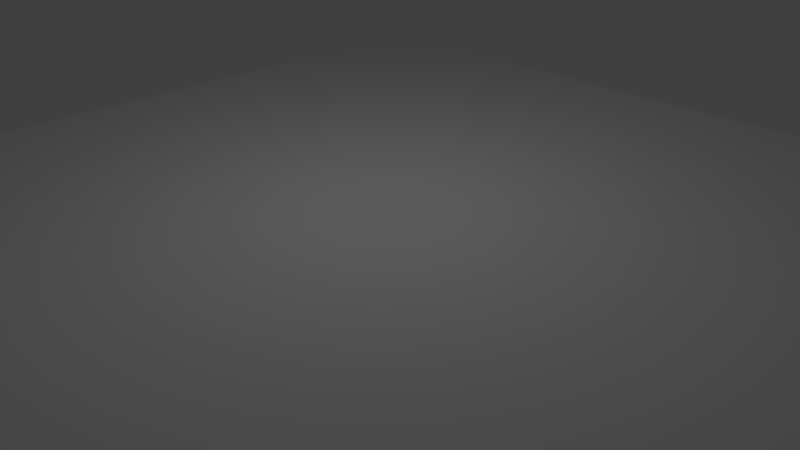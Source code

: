 # Source: forrestScene1.blend  (saved by Blender 2.69.0; exported with 4.5.12 LTS)
import bpy
from mathutils import Matrix  # noqa: F401  (used for matrix-valued properties, if any)

bpy.ops.wm.read_factory_settings(use_empty=True)
scene = bpy.context.scene
scene.name = 'Scene'

# ---- collections
col_collection_1 = bpy.data.collections.new('Collection 1'); scene.collection.children.link(col_collection_1)

# ---- materials (node trees are filled in below, after node groups)
mat_forrestfloor = bpy.data.materials.new('ForrestFloor')
mat_forrestfloor.alpha_threshold = 0.0
mat_forrestfloor.use_transparent_shadow = False
mat_forrestfloor.roughness = 0.5
mat_forrestfloor.line_color = (0.0, 0.0, 0.0, 1.0)

# ---- material node trees

# ---- world
world_world = bpy.data.worlds.new('World'); scene.world = world_world
world_world.color = (0.05088, 0.05088, 0.05088)
world_world.use_sun_shadow = False
world_world.sun_shadow_jitter_overblur = 0.0
world_world.cycles.sampling_method = 'MANUAL'
world_world.cycles.sample_map_resolution = 256

# ---- cameras
cam_camera = bpy.data.cameras.new('Camera')
cam_camera.clip_end = 100.0
cam_camera.lens = 35.0
cam_camera.sensor_width = 32.0
cam_camera.sensor_height = 18.0
cam_camera.ortho_scale = 7.314
cam_camera.dof.focus_distance = 0.0
cam_camera.dof.aperture_fstop = 128.0

# ---- lights
light_lamp = bpy.data.lights.new('Lamp', 'POINT')
light_lamp.transmission_factor = 0.0
light_lamp.cutoff_distance = 30.0
light_lamp.energy = 100.0
light_lamp.shadow_buffer_clip_start = 1.001
light_lamp.shadow_soft_size = 0.1
light_lamp.shadow_maximum_resolution = 0.006
light_lamp.use_absolute_resolution = True
light_lamp.cycles.use_multiple_importance_sampling = False

# ---- meshes
me_plane = bpy.data.meshes.new('Plane')
me_plane.from_pydata([(1.0, -1.0, 0.0), (-1.0, -1.0, 0.0), (1.0, 1.0, 0.0), (-1.0, 1.0, 0.0)], [], [(1, 0, 2, 3)])
_uv = me_plane.uv_layers.new(name='UVMap')
_uv.uv.foreach_set('vector', [0.0001001, 9.998e-05, 0.9999, 0.0001, 0.9999, 0.9999, 9.998e-05, 0.9999])
me_plane.materials.append(mat_forrestfloor)
me_plane.use_remesh_preserve_volume = False
me_plane.use_remesh_preserve_attributes = False
me_plane.use_mirror_vertex_groups = False
me_plane.update()

# ---- objects
ob_enemyspawn1 = bpy.data.objects.new('EnemySpawn1', None)
ob_plane = bpy.data.objects.new('Plane', me_plane)
ob_lamp = bpy.data.objects.new('Lamp', light_lamp)
ob_camera = bpy.data.objects.new('Camera', cam_camera)

# ---- transforms, parenting, visibility, modifiers, constraints
ob_enemyspawn1.location = (-0.06832, 0.2441, 0.3354)
ob_enemyspawn1.empty_image_offset = (0.0, 0.0)
ob_enemyspawn1.lineart.crease_threshold = 0.0
ob_plane.location = (0.0, 0.0, 0.0)
ob_plane.scale = (7.954, 7.954, 7.954)
ob_plane.lineart.crease_threshold = 0.0
ob_lamp.location = (-0.8377, 1.005, 5.709)
ob_lamp.rotation_euler = (0.6503, 0.05522, 1.866)
ob_lamp.lock_rotations_4d = False
ob_lamp.empty_display_type = 'ARROWS'
ob_lamp.color = (0.0, 0.0, 0.0, 0.0)
ob_lamp.lineart.crease_threshold = 0.0
ob_camera.location = (7.481, -6.508, 5.344)
ob_camera.rotation_euler = (1.109, 0.01082, 0.8149)
ob_camera.lock_rotations_4d = False
ob_camera.empty_display_type = 'ARROWS'
ob_camera.color = (0.0, 0.0, 0.0, 0.0)
ob_camera.display_type = 'WIRE'
ob_camera.lineart.crease_threshold = 0.0

# ---- collection membership
col_collection_1.objects.link(ob_enemyspawn1)
col_collection_1.objects.link(ob_plane)
col_collection_1.objects.link(ob_lamp)
col_collection_1.objects.link(ob_camera)

# ---- scene / render settings (as saved in the file)
scene.camera = ob_camera
scene.frame_start = 1; scene.frame_end = 250; scene.frame_set(1)
scene.render.engine = 'BLENDER_EEVEE_NEXT'
scene.render.image_settings.compression = 90
scene.render.resolution_percentage = 50
scene.render.dither_intensity = 0.0
scene.cycles.use_denoising = False
scene.cycles.samples = 10
scene.cycles.sampling_pattern = 'TABULATED_SOBOL'
scene.cycles.light_sampling_threshold = 0.0
scene.cycles.use_adaptive_sampling = False
scene.cycles.use_light_tree = False
scene.cycles.blur_glossy = 0.0
scene.cycles.volume_bounces = 1
scene.cycles.pixel_filter_type = 'GAUSSIAN'
scene.cycles.sample_clamp_indirect = 0.0
scene.view_settings.view_transform = 'Standard'
bpy.context.view_layer.update()
